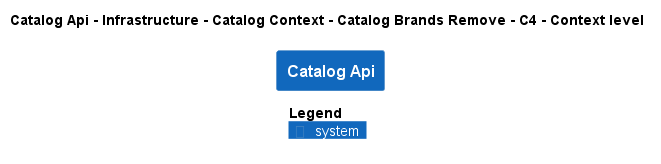

The diagram above was rendered by PlantUML. Its source (embedded in the PNG):
@startuml
!pragma layout smetana
!include ..\..\..\..\..\..\..\..\.c4s\C4_Context.puml

AddElementTag("state:new", $bgColor=green, $fontColor=#ffffff, $borderColor=green, $shadowing="False")
AddElementTag("state:changed", $bgColor=orange, $fontColor=#ffffff, $borderColor=orange, $shadowing="False")
AddElementTag("state:removed", $bgColor=red, $fontColor=#ffffff, $borderColor=red, $shadowing="False")

AddRelTag("state:new", $textColor=green, $lineColor=green)
AddRelTag("state:changed", $textColor=orange, $lineColor=orange)
AddRelTag("state:removed", $textColor=red, $lineColor=red)

SHOW_PERSON_PORTRAIT()
LAYOUT_TOP_DOWN()

skinparam linetype polyline

title Catalog Api - Infrastructure - Catalog Context - Catalog Brands Remove - C4 - Context level

System(dotnet.eShop.Architecture.SoftwareSystems.CatalogApi, "Catalog Api", "")



SHOW_LEGEND()
@enduml